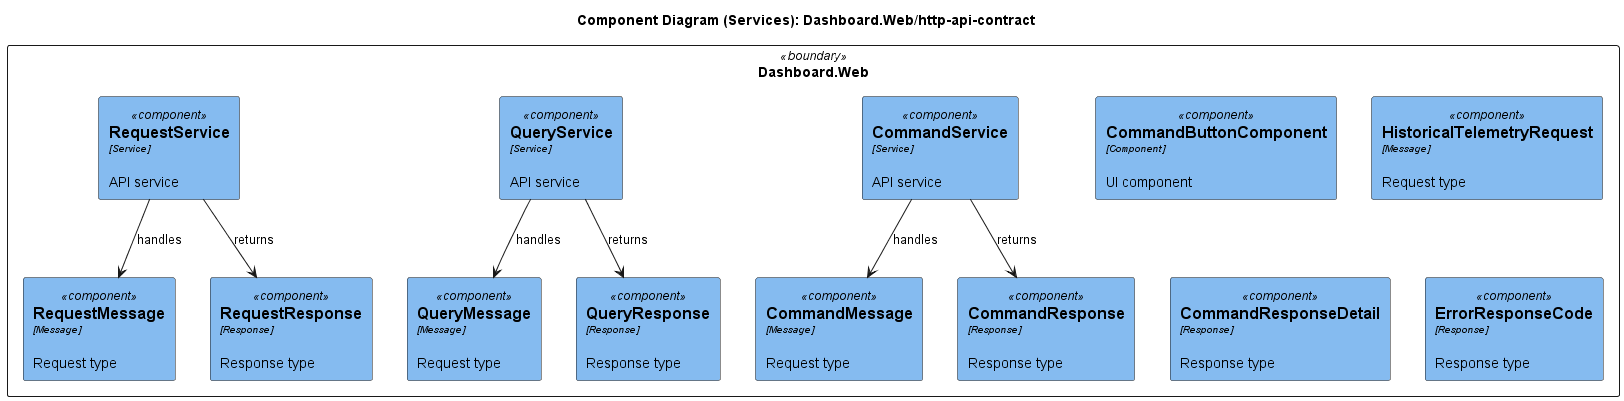

The diagram above was rendered by PlantUML. Its source (embedded in the PNG):
@startuml

skinparam rectangle {
  StereotypeFontSize 12
  shadowing false
}

title Component Diagram (Services): Dashboard.Web/http-api-contract

rectangle "Dashboard.Web" <<boundary>> as Dashboard_Web_boundary {
  rectangle "==CommandService\n//<size:10>[Service]</size>//\n\nAPI service" <<component>> as CommandService #85BBF0
  rectangle "==QueryService\n//<size:10>[Service]</size>//\n\nAPI service" <<component>> as QueryService #85BBF0
  rectangle "==RequestService\n//<size:10>[Service]</size>//\n\nAPI service" <<component>> as RequestService #85BBF0
  rectangle "==CommandButtonComponent\n//<size:10>[Component]</size>//\n\nUI component" <<component>> as CommandButtonComponent #85BBF0
  rectangle "==CommandMessage\n//<size:10>[Message]</size>//\n\nRequest type" <<component>> as CommandMessage #85BBF0
  rectangle "==QueryMessage\n//<size:10>[Message]</size>//\n\nRequest type" <<component>> as QueryMessage #85BBF0
  rectangle "==RequestMessage\n//<size:10>[Message]</size>//\n\nRequest type" <<component>> as RequestMessage #85BBF0
  rectangle "==HistoricalTelemetryRequest\n//<size:10>[Message]</size>//\n\nRequest type" <<component>> as HistoricalTelemetryRequest #85BBF0
  rectangle "==CommandResponse\n//<size:10>[Response]</size>//\n\nResponse type" <<component>> as CommandResponse #85BBF0
  rectangle "==CommandResponseDetail\n//<size:10>[Response]</size>//\n\nResponse type" <<component>> as CommandResponseDetail #85BBF0
  rectangle "==ErrorResponseCode\n//<size:10>[Response]</size>//\n\nResponse type" <<component>> as ErrorResponseCode #85BBF0
  rectangle "==QueryResponse\n//<size:10>[Response]</size>//\n\nResponse type" <<component>> as QueryResponse #85BBF0
  rectangle "==RequestResponse\n//<size:10>[Response]</size>//\n\nResponse type" <<component>> as RequestResponse #85BBF0
}

CommandService --> CommandMessage : handles
CommandService --> CommandResponse : returns
QueryService --> QueryMessage : handles
QueryService --> QueryResponse : returns
RequestService --> RequestMessage : handles
RequestService --> RequestResponse : returns

@enduml